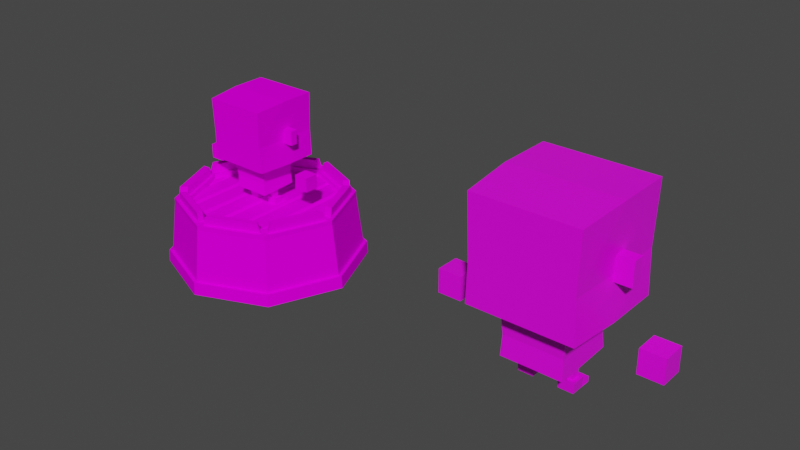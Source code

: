 # Source: Tower.blend  (saved by Blender 2.93.20; exported with 4.5.12 LTS)
import bpy
from mathutils import Matrix  # noqa: F401  (used for matrix-valued properties, if any)

bpy.ops.wm.read_factory_settings(use_empty=True)
scene = bpy.context.scene
scene.name = 'Scene'

# ---- collections
col_collection = bpy.data.collections.new('Collection'); scene.collection.children.link(col_collection)

# ---- images (referenced by path relative to the original .blend; pixels are not part of the script)
import os
ASSET_DIR = os.environ.get("B2B_ASSET_DIR", "")  # directory of the original .blend (textures are referenced by path, not embedded)
HERE = os.path.dirname(os.path.abspath(__file__))  # packed textures are extracted next to this script under _unpacked/

def load_image(name, relpath, width, height, colorspace="sRGB"):
    """Load a texture the original file referenced (path relative to the .blend, or extracted next to this script)."""
    p = next((c for c in (os.path.join(HERE, relpath), os.path.join(ASSET_DIR, relpath)) if relpath and os.path.exists(c)), "")
    if p:
        img = bpy.data.images.load(p, check_existing=True)
        img.name = name
    else:  # same state as the original file: an image datablock whose file is absent (Cycles renders it pink)
        img = bpy.data.images.new(name, width, height)
        img.source = "FILE"
        img.filepath = "//" + (relpath or name)
    img.colorspace_settings.name = colorspace
    return img
img_palette_psd_001 = load_image('Palette.psd.001', 'Palette.psd', 1024, 1024, 'sRGB')
img_palette_psd_002 = load_image('Palette.psd.002', 'Palette.psd', 1024, 1024, 'sRGB')

# ---- materials (node trees are filled in below, after node groups)
mat_palette = bpy.data.materials.new('Palette')
mat_palette.alpha_threshold = 0.0
mat_palette.use_transparent_shadow = False
mat_palette.line_color = (0.0, 0.0, 0.0, 1.0)
mat_palette_001 = bpy.data.materials.new('Palette.001')
mat_palette_001.alpha_threshold = 0.0
mat_palette_001.use_transparent_shadow = False
mat_palette_001.line_color = (0.0, 0.0, 0.0, 1.0)

# ---- material node trees
mat_palette.use_nodes = True; mat_palette.node_tree.nodes.clear()
_N = mat_palette.node_tree.nodes; _L = mat_palette.node_tree.links
n0 = _N.new('ShaderNodeOutputMaterial'); n0.name = 'Material Output'; n0.location = (300, 300)
n1 = _N.new('ShaderNodeBsdfPrincipled'); n1.name = 'Principled BSDF'; n1.location = (10, 300)
n1.distribution = 'GGX'
n1.subsurface_method = 'BURLEY'
n1.inputs[2].default_value = 0.4
n1.inputs[3].default_value = 1.45
n1.inputs[13].default_value = 0.0
n1.inputs[27].default_value = (0.0, 0.0, 0.0, 1.0)
n1.inputs[28].default_value = 1.0
n2 = _N.new('ShaderNodeTexImage'); n2.name = 'Image Texture'; n2.location = (-164, 558)
n2.image = img_palette_psd_001
_L.new(n1.outputs[0], n0.inputs[0])
_L.new(n2.outputs[0], n1.inputs[0])
n0.is_active_output = True
mat_palette_001.use_nodes = True; mat_palette_001.node_tree.nodes.clear()
_N = mat_palette_001.node_tree.nodes; _L = mat_palette_001.node_tree.links
n0 = _N.new('ShaderNodeOutputMaterial'); n0.name = 'Material Output'; n0.location = (300, 300)
n1 = _N.new('ShaderNodeBsdfPrincipled'); n1.name = 'Principled BSDF'; n1.location = (10, 300)
n1.distribution = 'GGX'
n1.subsurface_method = 'BURLEY'
n1.inputs[2].default_value = 0.4
n1.inputs[3].default_value = 1.45
n1.inputs[27].default_value = (0.0, 0.0, 0.0, 1.0)
n1.inputs[28].default_value = 1.0
n2 = _N.new('ShaderNodeTexImage'); n2.name = 'Image Texture'; n2.location = (-164, 558)
n2.image = img_palette_psd_002
_L.new(n1.outputs[0], n0.inputs[0])
_L.new(n2.outputs[0], n1.inputs[0])
n0.is_active_output = True

# ---- world
world_world = bpy.data.worlds.new('World'); scene.world = world_world
world_world.use_nodes = True; world_world.node_tree.nodes.clear()
_N = world_world.node_tree.nodes; _L = world_world.node_tree.links
n0 = _N.new('ShaderNodeOutputWorld'); n0.name = 'World Output'; n0.location = (300, 300)
n1 = _N.new('ShaderNodeBackground'); n1.name = 'Background'; n1.location = (10, 300)
n1.inputs[0].default_value = (0.05088, 0.05088, 0.05088, 1.0)
_L.new(n1.outputs[0], n0.inputs[0])
n0.is_active_output = True
world_world.color = (0.05088, 0.05088, 0.05088)
world_world.use_sun_shadow = False
world_world.sun_shadow_jitter_overblur = 0.0

# ---- meshes
me_cube_007 = bpy.data.meshes.new('Cube.007')
me_cube_007.from_pydata([(0.2108, -0.006291, 0.3557), (0.2108, -0.006291, 0.4296), (0.1369, -0.006291, 0.3557), (0.1369, -0.006291, 0.4296), (0.2108, 0.03086, 0.3557), (0.2108, 0.03086, 0.4296), (0.1369, 0.03086, 0.3557), (0.1369, 0.03086, 0.4296), (0.07564, -0.01354, 0.03638), (0.04804, -0.01354, 0.03638), (0.07564, 0.01406, 0.03638), (0.04804, 0.01406, 0.03638), (0.1702, 0.1702, 0.5734), (0.1702, 0.1702, 0.2425), (0.153, -0.168, 0.378), (0.1637, 0.1715, 0.378), (0.1702, -0.0007878, 0.5734), (0.1586, -0.0007775, 0.3764), (0.08493, -0.0191, 0.001785), (0.08789, -0.02161, 0.03713), (0.03873, -0.0191, 0.001785), (0.03577, -0.02161, 0.03713), (0.08504, 0.05451, 0.000964), (0.08504, 0.05451, 0.01841), (0.03862, 0.05451, 0.000964), (0.03862, 0.05451, 0.01841), (0.03873, 0.02132, 0.001785), (0.03577, 0.02257, 0.03713), (0.08493, 0.02132, 0.001785), (0.08789, 0.02257, 0.03713), (0.04275, 0.02361, 0.02077), (0.0809, 0.02361, 0.02077), (0.3372, -0.04359, 0.156), (0.3372, -0.04359, 0.2299), (0.2633, -0.04359, 0.156), (0.2633, -0.04359, 0.2299), (0.3372, 0.0303, 0.156), (0.3372, 0.0303, 0.2299), (0.2633, 0.0303, 0.156), (0.2633, 0.0303, 0.2299), (0.1591, -0.1702, 0.5602), (0.1591, -0.1662, 0.2461), (0.1702, -0.0007878, 0.2425), (-2.98e-08, 0.1702, 0.5734), (-2.98e-08, 0.1702, 0.2425), (-2.98e-08, 0.1715, 0.378), (2.98e-08, -0.168, 0.378), (0.0, -0.0007879, 0.5734), (2.98e-08, -0.1662, 0.2461), (2.98e-08, -0.1702, 0.5602), (0.09448, 0.1003, 0.08934), (0.09424, -0.09546, 0.08274), (0.09116, 0.09394, 0.147), (0.09095, -0.09301, 0.1473), (0.0, -0.09537, 0.08328), (-2.837e-16, 0.1004, 0.08988), (-7.881e-16, 0.09403, 0.1476), (-6.159e-16, -0.09292, 0.1478), (0.07564, -0.01354, 0.08561), (0.04804, -0.01354, 0.08576), (0.04804, 0.01406, 0.08669), (0.07564, 0.01406, 0.08654), (-1.72e-08, 0.09788, 0.2425), (0.09898, 0.09565, 0.2425), (0.09878, -0.0007879, 0.2425), (1.844e-08, -0.1031, 0.2448), (0.09872, -0.1011, 0.2447), (0.1277, 0.1757, 0.3777), (0.1277, 0.1757, 0.4184), (0.08702, 0.1757, 0.3777), (0.08702, 0.1757, 0.4184), (0.08702, 0.1713, 0.4184), (0.0867, 0.1715, 0.3778), (0.1277, 0.1713, 0.4184), (0.1276, 0.1715, 0.3778), (0.09436, 0.005634, 0.08615), (0.09105, 0.0005752, 0.1472)], [], [(0, 1, 3, 2), (2, 3, 7, 6), (6, 7, 5, 4), (4, 5, 1, 0), (2, 6, 4, 0), (7, 3, 1, 5), (59, 9, 8, 58), (11, 9, 59, 60), (10, 11, 60, 61), (58, 8, 10, 61), (47, 49, 16), (17, 16, 14), (44, 13, 63, 62), (45, 71, 72), (15, 13, 74), (42, 41, 66, 64), (15, 16, 17), (43, 47, 16), (18, 19, 21, 20), (26, 30, 25, 24), (24, 25, 23, 22), (28, 29, 19, 18), (26, 24, 22, 28), (10, 29, 27, 11), (30, 27, 29, 31), (20, 26, 28, 18), (28, 31, 29), (20, 21, 27, 26), (22, 23, 31, 28), (25, 30, 31, 23), (26, 27, 30), (32, 33, 35, 34), (34, 35, 39, 38), (38, 39, 37, 36), (36, 37, 33, 32), (34, 38, 36, 32), (39, 35, 33, 37), (42, 15, 17), (41, 42, 14), (21, 9, 11, 27), (9, 21, 19, 8), (41, 14, 48), (14, 40, 49), (53, 66, 65, 57), (66, 53, 76, 64), (51, 75, 76, 53), (54, 51, 53, 57), (50, 55, 56, 52), (63, 52, 56, 62), (51, 54, 59, 58), (50, 75, 61), (10, 8, 19, 29), (60, 55, 50, 61), (59, 54, 55, 60), (71, 70, 69, 72), (69, 70, 68, 67), (74, 67, 68, 73), (69, 67, 74, 72), (73, 68, 70, 71), (76, 75, 50, 52), (64, 76, 52, 63), (58, 75, 51), (61, 75, 58), (73, 15, 74), (71, 43, 12, 73), (71, 45, 43), (15, 73, 12), (74, 13, 44, 72), (72, 44, 45), (66, 41, 48, 65), (63, 13, 42, 64), (48, 14, 46), (49, 46, 14), (16, 49, 40), (16, 12, 43), (16, 15, 12), (15, 42, 13), (14, 16, 40), (14, 42, 17)])
_uv = me_cube_007.uv_layers.new(name='UVMap')
_uv.uv.foreach_set('vector', [0.02769, 0.8813, 0.02769, 0.8927, 0.02769, 0.8927, 0.02769, 0.8813, 0.02769, 0.8813, 0.02769, 0.8927, 0.02769, 0.8931, 0.02769, 0.8814, 0.02769, 0.8814, 0.02769, 0.8931, 0.02769, 0.8931, 0.02769, 0.8814, 0.02769, 0.8814, 0.02769, 0.8931, 0.02769, 0.8927, 0.02769, 0.8813, 0.02769, 0.8813, 0.02769, 0.8814, 0.02769, 0.8814, 0.02769, 0.8813, 0.02769, 0.8931, 0.02769, 0.8927, 0.02769, 0.8927, 0.02769, 0.8931, 0.01156, 0.8001, 0.01156, 0.8306, 0.01156, 0.8307, 0.01156, 0.8002, 0.01156, 0.8296, 0.01156, 0.8306, 0.01156, 0.8001, 0.01156, 0.7993, 0.01156, 0.8297, 0.01156, 0.8296, 0.01156, 0.7993, 0.01156, 0.7994, 0.01156, 0.8002, 0.01156, 0.8307, 0.01156, 0.8297, 0.01156, 0.7994, 0.02769, 0.915, 0.02769, 0.9093, 0.02769, 0.9151, 0.02769, 0.8845, 0.02769, 0.9151, 0.02769, 0.8842, 0.02769, 0.8619, 0.02769, 0.8618, 0.02769, 0.8628, 0.02769, 0.8629, 0.02769, 0.8856, 0.02769, 0.8927, 0.02769, 0.8855, 0.02769, 0.8856, 0.02769, 0.8618, 0.02769, 0.8856, 0.02769, 0.8639, 0.02769, 0.8659, 0.02769, 0.8652, 0.02769, 0.8639, 0.02769, 0.8856, 0.02769, 0.9151, 0.02769, 0.8845, 0.02769, 0.9198, 0.02769, 0.915, 0.02769, 0.9151, 0.05038, 0.839, 0.05038, 0.9263, 0.05038, 0.9264, 0.05038, 0.8402, 0.05038, 0.8516, 0.05038, 0.8924, 0.05038, 0.8913, 0.05038, 0.8575, 0.05038, 0.8575, 0.05038, 0.8913, 0.05038, 0.8909, 0.05038, 0.8567, 0.05038, 0.8507, 0.05038, 0.9271, 0.05038, 0.9263, 0.05038, 0.839, 0.05038, 0.8516, 0.05038, 0.8575, 0.05038, 0.8567, 0.05038, 0.8507, 0.05038, 0.9253, 0.05038, 0.9271, 0.05038, 0.9272, 0.05038, 0.9254, 0.05038, 0.8924, 0.05038, 0.9272, 0.05038, 0.9271, 0.05038, 0.892, 0.05038, 0.8402, 0.05038, 0.8516, 0.05038, 0.8507, 0.05038, 0.839, 0.05038, 0.8507, 0.05038, 0.892, 0.05038, 0.9271, 0.05038, 0.8402, 0.05038, 0.9264, 0.05038, 0.9272, 0.05038, 0.8516, 0.05038, 0.8567, 0.05038, 0.8909, 0.05038, 0.892, 0.05038, 0.8507, 0.05038, 0.8913, 0.05038, 0.8924, 0.05038, 0.892, 0.05038, 0.8909, 0.05038, 0.8516, 0.05038, 0.9272, 0.05038, 0.8924, 0.02782, 0.8674, 0.02782, 0.9002, 0.02782, 0.8998, 0.02782, 0.8676, 0.02782, 0.8676, 0.02782, 0.8998, 0.02782, 0.9013, 0.02782, 0.8669, 0.02782, 0.8669, 0.02782, 0.9013, 0.02782, 0.9017, 0.02782, 0.8667, 0.02782, 0.8667, 0.02782, 0.9017, 0.02782, 0.9002, 0.02782, 0.8674, 0.02782, 0.8676, 0.02782, 0.8669, 0.02782, 0.8667, 0.02782, 0.8674, 0.02782, 0.9013, 0.02782, 0.8998, 0.02782, 0.9002, 0.02782, 0.9017, 0.02769, 0.8639, 0.02769, 0.8856, 0.02769, 0.8845, 0.02769, 0.8659, 0.02769, 0.8639, 0.02769, 0.8842, 0.05038, 0.9264, 0.05038, 0.9247, 0.05038, 0.9254, 0.05038, 0.9272, 0.05038, 0.9247, 0.05038, 0.9264, 0.05038, 0.9263, 0.05038, 0.9247, 0.02769, 0.8659, 0.02769, 0.8842, 0.02769, 0.866, 0.02769, 0.8842, 0.02769, 0.9095, 0.02769, 0.9093, 0.05078, 0.8741, 0.05078, 0.8011, 0.05078, 0.8085, 0.05078, 0.8702, 0.05078, 0.8011, 0.05078, 0.8741, 0.05078, 0.8743, 0.05078, 0.8025, 0.05078, 0.9223, 0.05078, 0.9201, 0.05078, 0.8743, 0.05078, 0.8741, 0.05078, 0.9112, 0.05078, 0.9223, 0.05078, 0.8741, 0.05078, 0.8702, 0.05078, 0.918, 0.05078, 0.9074, 0.05078, 0.8705, 0.05078, 0.8745, 0.05078, 0.8023, 0.05078, 0.8745, 0.05078, 0.8705, 0.05078, 0.8096, 0.05078, 0.9223, 0.05078, 0.9112, 0.05078, 0.9147, 0.05078, 0.9181, 0.05078, 0.918, 0.05078, 0.9201, 0.05078, 0.9175, 0.05038, 0.9253, 0.05038, 0.9247, 0.05038, 0.9263, 0.05038, 0.9271, 0.05078, 0.9141, 0.05078, 0.9074, 0.05078, 0.918, 0.05078, 0.9175, 0.05078, 0.9147, 0.05078, 0.9112, 0.05078, 0.9074, 0.05078, 0.9141, 0.625, 0.4461, 0.625, 0.5, 0.375, 0.5, 0.3766, 0.4495, 0.375, 0.5, 0.625, 0.5, 0.625, 0.75, 0.375, 0.75, 0.375, 0.8005, 0.375, 0.75, 0.625, 0.75, 0.625, 0.8039, 0.375, 0.5, 0.375, 0.75, 0.3245, 0.75, 0.3245, 0.5, 0.6789, 0.75, 0.625, 0.75, 0.625, 0.5, 0.6789, 0.5, 0.05078, 0.8743, 0.05078, 0.9201, 0.05078, 0.918, 0.05078, 0.8745, 0.05078, 0.8025, 0.05078, 0.8743, 0.05078, 0.8745, 0.05078, 0.8023, 0.05078, 0.9181, 0.05078, 0.9201, 0.05078, 0.9223, 0.05078, 0.9175, 0.05078, 0.9201, 0.05078, 0.9181, 0.02769, 0.8927, 0.02769, 0.8856, 0.02769, 0.8856, 0.02769, 0.8927, 0.02769, 0.9198, 0.02769, 0.92, 0.02769, 0.8927, 0.02769, 0.8927, 0.02769, 0.8856, 0.02769, 0.9198, 0.02769, 0.8856, 0.02769, 0.8927, 0.02769, 0.92, 0.02769, 0.8856, 0.02769, 0.8618, 0.02769, 0.8619, 0.02769, 0.8855, 0.02769, 0.8855, 0.02769, 0.8619, 0.02769, 0.8856, 0.02769, 0.8652, 0.02769, 0.8659, 0.02769, 0.866, 0.02769, 0.8652, 0.02769, 0.8628, 0.02769, 0.8618, 0.02769, 0.8639, 0.02769, 0.8639, 0.02769, 0.866, 0.02769, 0.8842, 0.02769, 0.8841, 0.02769, 0.9093, 0.02769, 0.8841, 0.02769, 0.8842, 0.02769, 0.9151, 0.02769, 0.9093, 0.02769, 0.9095, 0.02769, 0.9151, 0.02769, 0.92, 0.02769, 0.9198, 0.02769, 0.9151, 0.02769, 0.8856, 0.02769, 0.92, 0.02769, 0.8856, 0.02769, 0.8639, 0.02769, 0.8618, 0.02769, 0.8842, 0.02769, 0.9151, 0.02769, 0.9095, 0.02769, 0.8842, 0.02769, 0.8639, 0.02769, 0.8845])
me_cube_007.materials.append(mat_palette)
me_cube_007.use_remesh_fix_poles = True
me_cube_007.use_remesh_preserve_attributes = False
me_cube_007.update()
me_cube_001 = bpy.data.meshes.new('Cube.001')
me_cube_001.from_pydata([(0.2108, -0.006291, 0.3557), (0.2108, -0.006291, 0.4296), (0.1369, -0.006291, 0.3557), (0.1369, -0.006291, 0.4296), (0.2108, 0.03086, 0.3557), (0.2108, 0.03086, 0.4296), (0.1369, 0.03086, 0.3557), (0.1369, 0.03086, 0.4296), (0.07564, -0.01354, 0.03638), (0.04804, -0.01354, 0.03638), (0.07564, 0.01406, 0.03638), (0.04804, 0.01406, 0.03638), (0.1702, 0.1702, 0.5734), (0.1702, 0.1702, 0.2425), (0.153, -0.168, 0.378), (0.1637, 0.1715, 0.378), (0.1702, -0.0007878, 0.5734), (0.1586, -0.0007775, 0.3764), (0.08493, -0.0191, 0.001785), (0.08789, -0.02161, 0.03713), (0.03873, -0.0191, 0.001785), (0.03577, -0.02161, 0.03713), (0.08504, 0.05451, 0.000964), (0.08504, 0.05451, 0.01841), (0.03862, 0.05451, 0.000964), (0.03862, 0.05451, 0.01841), (0.03873, 0.02132, 0.001785), (0.03577, 0.02257, 0.03713), (0.08493, 0.02132, 0.001785), (0.08789, 0.02257, 0.03713), (0.04275, 0.02361, 0.02077), (0.0809, 0.02361, 0.02077), (0.3372, -0.04359, 0.156), (0.3372, -0.04359, 0.2299), (0.2633, -0.04359, 0.156), (0.2633, -0.04359, 0.2299), (0.3372, 0.0303, 0.156), (0.3372, 0.0303, 0.2299), (0.2633, 0.0303, 0.156), (0.2633, 0.0303, 0.2299), (0.1591, -0.1702, 0.5602), (0.1591, -0.1662, 0.2461), (0.1702, -0.0007878, 0.2425), (-2.98e-08, 0.1702, 0.5734), (-2.98e-08, 0.1702, 0.2425), (-2.98e-08, 0.1715, 0.378), (2.98e-08, -0.168, 0.378), (0.0, -0.0007879, 0.5734), (2.98e-08, -0.1662, 0.2461), (2.98e-08, -0.1702, 0.5602), (0.09448, 0.1003, 0.08934), (0.09424, -0.09546, 0.08274), (0.09116, 0.09394, 0.147), (0.09095, -0.09301, 0.1473), (0.0, -0.09537, 0.08328), (-2.837e-16, 0.1004, 0.08988), (-7.881e-16, 0.09403, 0.1476), (-6.159e-16, -0.09292, 0.1478), (0.07564, -0.01354, 0.08561), (0.04804, -0.01354, 0.08576), (0.04804, 0.01406, 0.08669), (0.07564, 0.01406, 0.08654), (-1.72e-08, 0.09788, 0.2425), (0.09898, 0.09565, 0.2425), (0.09878, -0.0007879, 0.2425), (1.844e-08, -0.1031, 0.2448), (0.09872, -0.1011, 0.2447), (0.1277, 0.1757, 0.3777), (0.1277, 0.1757, 0.4184), (0.08702, 0.1757, 0.3777), (0.08702, 0.1757, 0.4184), (0.08702, 0.1713, 0.4184), (0.0867, 0.1715, 0.3778), (0.1277, 0.1713, 0.4184), (0.1276, 0.1715, 0.3778), (0.09436, 0.005634, 0.08615), (0.09105, 0.0005752, 0.1472)], [], [(0, 1, 3, 2), (2, 3, 7, 6), (6, 7, 5, 4), (4, 5, 1, 0), (2, 6, 4, 0), (7, 3, 1, 5), (59, 9, 8, 58), (11, 9, 59, 60), (10, 11, 60, 61), (58, 8, 10, 61), (47, 49, 16), (17, 16, 14), (44, 13, 63, 62), (45, 71, 72), (15, 13, 74), (42, 41, 66, 64), (15, 16, 17), (43, 47, 16), (18, 19, 21, 20), (26, 30, 25, 24), (24, 25, 23, 22), (28, 29, 19, 18), (26, 24, 22, 28), (10, 29, 27, 11), (30, 27, 29, 31), (20, 26, 28, 18), (28, 31, 29), (20, 21, 27, 26), (22, 23, 31, 28), (25, 30, 31, 23), (26, 27, 30), (32, 33, 35, 34), (34, 35, 39, 38), (38, 39, 37, 36), (36, 37, 33, 32), (34, 38, 36, 32), (39, 35, 33, 37), (42, 15, 17), (41, 42, 14), (21, 9, 11, 27), (9, 21, 19, 8), (41, 14, 48), (14, 40, 49), (53, 66, 65, 57), (66, 53, 76, 64), (51, 75, 76, 53), (54, 51, 53, 57), (50, 55, 56, 52), (63, 52, 56, 62), (51, 54, 59, 58), (50, 75, 61), (10, 8, 19, 29), (60, 55, 50, 61), (59, 54, 55, 60), (71, 70, 69, 72), (69, 70, 68, 67), (74, 67, 68, 73), (69, 67, 74, 72), (73, 68, 70, 71), (76, 75, 50, 52), (64, 76, 52, 63), (58, 75, 51), (61, 75, 58), (73, 15, 74), (71, 43, 12, 73), (71, 45, 43), (15, 73, 12), (74, 13, 44, 72), (72, 44, 45), (66, 41, 48, 65), (63, 13, 42, 64), (48, 14, 46), (49, 46, 14), (16, 49, 40), (16, 12, 43), (16, 15, 12), (15, 42, 13), (14, 16, 40), (14, 42, 17)])
_uv = me_cube_001.uv_layers.new(name='UVMap')
_uv.uv.foreach_set('vector', [0.02769, 0.8813, 0.02769, 0.8927, 0.02769, 0.8927, 0.02769, 0.8813, 0.02769, 0.8813, 0.02769, 0.8927, 0.02769, 0.8931, 0.02769, 0.8814, 0.02769, 0.8814, 0.02769, 0.8931, 0.02769, 0.8931, 0.02769, 0.8814, 0.02769, 0.8814, 0.02769, 0.8931, 0.02769, 0.8927, 0.02769, 0.8813, 0.02769, 0.8813, 0.02769, 0.8814, 0.02769, 0.8814, 0.02769, 0.8813, 0.02769, 0.8931, 0.02769, 0.8927, 0.02769, 0.8927, 0.02769, 0.8931, 0.01156, 0.8001, 0.01156, 0.8306, 0.01156, 0.8307, 0.01156, 0.8002, 0.01156, 0.8296, 0.01156, 0.8306, 0.01156, 0.8001, 0.01156, 0.7993, 0.01156, 0.8297, 0.01156, 0.8296, 0.01156, 0.7993, 0.01156, 0.7994, 0.01156, 0.8002, 0.01156, 0.8307, 0.01156, 0.8297, 0.01156, 0.7994, 0.02769, 0.915, 0.02769, 0.9093, 0.02769, 0.9151, 0.02769, 0.8845, 0.02769, 0.9151, 0.02769, 0.8842, 0.02769, 0.8619, 0.02769, 0.8618, 0.02769, 0.8628, 0.02769, 0.8629, 0.02769, 0.8856, 0.02769, 0.8927, 0.02769, 0.8855, 0.02769, 0.8856, 0.02769, 0.8618, 0.02769, 0.8856, 0.02769, 0.8639, 0.02769, 0.8659, 0.02769, 0.8652, 0.02769, 0.8639, 0.02769, 0.8856, 0.02769, 0.9151, 0.02769, 0.8845, 0.02769, 0.9198, 0.02769, 0.915, 0.02769, 0.9151, 0.05038, 0.839, 0.05038, 0.9263, 0.05038, 0.9264, 0.05038, 0.8402, 0.05038, 0.8516, 0.05038, 0.8924, 0.05038, 0.8913, 0.05038, 0.8575, 0.05038, 0.8575, 0.05038, 0.8913, 0.05038, 0.8909, 0.05038, 0.8567, 0.05038, 0.8507, 0.05038, 0.9271, 0.05038, 0.9263, 0.05038, 0.839, 0.05038, 0.8516, 0.05038, 0.8575, 0.05038, 0.8567, 0.05038, 0.8507, 0.05038, 0.9253, 0.05038, 0.9271, 0.05038, 0.9272, 0.05038, 0.9254, 0.05038, 0.8924, 0.05038, 0.9272, 0.05038, 0.9271, 0.05038, 0.892, 0.05038, 0.8402, 0.05038, 0.8516, 0.05038, 0.8507, 0.05038, 0.839, 0.05038, 0.8507, 0.05038, 0.892, 0.05038, 0.9271, 0.05038, 0.8402, 0.05038, 0.9264, 0.05038, 0.9272, 0.05038, 0.8516, 0.05038, 0.8567, 0.05038, 0.8909, 0.05038, 0.892, 0.05038, 0.8507, 0.05038, 0.8913, 0.05038, 0.8924, 0.05038, 0.892, 0.05038, 0.8909, 0.05038, 0.8516, 0.05038, 0.9272, 0.05038, 0.8924, 0.02782, 0.8674, 0.02782, 0.9002, 0.02782, 0.8998, 0.02782, 0.8676, 0.02782, 0.8676, 0.02782, 0.8998, 0.02782, 0.9013, 0.02782, 0.8669, 0.02782, 0.8669, 0.02782, 0.9013, 0.02782, 0.9017, 0.02782, 0.8667, 0.02782, 0.8667, 0.02782, 0.9017, 0.02782, 0.9002, 0.02782, 0.8674, 0.02782, 0.8676, 0.02782, 0.8669, 0.02782, 0.8667, 0.02782, 0.8674, 0.02782, 0.9013, 0.02782, 0.8998, 0.02782, 0.9002, 0.02782, 0.9017, 0.02769, 0.8639, 0.02769, 0.8856, 0.02769, 0.8845, 0.02769, 0.8659, 0.02769, 0.8639, 0.02769, 0.8842, 0.05038, 0.9264, 0.05038, 0.9247, 0.05038, 0.9254, 0.05038, 0.9272, 0.05038, 0.9247, 0.05038, 0.9264, 0.05038, 0.9263, 0.05038, 0.9247, 0.02769, 0.8659, 0.02769, 0.8842, 0.02769, 0.866, 0.02769, 0.8842, 0.02769, 0.9095, 0.02769, 0.9093, 0.05078, 0.8741, 0.05078, 0.8011, 0.05078, 0.8085, 0.05078, 0.8702, 0.05078, 0.8011, 0.05078, 0.8741, 0.05078, 0.8743, 0.05078, 0.8025, 0.05078, 0.9223, 0.05078, 0.9201, 0.05078, 0.8743, 0.05078, 0.8741, 0.05078, 0.9112, 0.05078, 0.9223, 0.05078, 0.8741, 0.05078, 0.8702, 0.05078, 0.918, 0.05078, 0.9074, 0.05078, 0.8705, 0.05078, 0.8745, 0.05078, 0.8023, 0.05078, 0.8745, 0.05078, 0.8705, 0.05078, 0.8096, 0.05078, 0.9223, 0.05078, 0.9112, 0.05078, 0.9147, 0.05078, 0.9181, 0.05078, 0.918, 0.05078, 0.9201, 0.05078, 0.9175, 0.05038, 0.9253, 0.05038, 0.9247, 0.05038, 0.9263, 0.05038, 0.9271, 0.05078, 0.9141, 0.05078, 0.9074, 0.05078, 0.918, 0.05078, 0.9175, 0.05078, 0.9147, 0.05078, 0.9112, 0.05078, 0.9074, 0.05078, 0.9141, 0.625, 0.4461, 0.625, 0.5, 0.375, 0.5, 0.3766, 0.4495, 0.375, 0.5, 0.625, 0.5, 0.625, 0.75, 0.375, 0.75, 0.375, 0.8005, 0.375, 0.75, 0.625, 0.75, 0.625, 0.8039, 0.375, 0.5, 0.375, 0.75, 0.3245, 0.75, 0.3245, 0.5, 0.6789, 0.75, 0.625, 0.75, 0.625, 0.5, 0.6789, 0.5, 0.05078, 0.8743, 0.05078, 0.9201, 0.05078, 0.918, 0.05078, 0.8745, 0.05078, 0.8025, 0.05078, 0.8743, 0.05078, 0.8745, 0.05078, 0.8023, 0.05078, 0.9181, 0.05078, 0.9201, 0.05078, 0.9223, 0.05078, 0.9175, 0.05078, 0.9201, 0.05078, 0.9181, 0.02769, 0.8927, 0.02769, 0.8856, 0.02769, 0.8856, 0.02769, 0.8927, 0.02769, 0.9198, 0.02769, 0.92, 0.02769, 0.8927, 0.02769, 0.8927, 0.02769, 0.8856, 0.02769, 0.9198, 0.02769, 0.8856, 0.02769, 0.8927, 0.02769, 0.92, 0.02769, 0.8856, 0.02769, 0.8618, 0.02769, 0.8619, 0.02769, 0.8855, 0.02769, 0.8855, 0.02769, 0.8619, 0.02769, 0.8856, 0.02769, 0.8652, 0.02769, 0.8659, 0.02769, 0.866, 0.02769, 0.8652, 0.02769, 0.8628, 0.02769, 0.8618, 0.02769, 0.8639, 0.02769, 0.8639, 0.02769, 0.866, 0.02769, 0.8842, 0.02769, 0.8841, 0.02769, 0.9093, 0.02769, 0.8841, 0.02769, 0.8842, 0.02769, 0.9151, 0.02769, 0.9093, 0.02769, 0.9095, 0.02769, 0.9151, 0.02769, 0.92, 0.02769, 0.9198, 0.02769, 0.9151, 0.02769, 0.8856, 0.02769, 0.92, 0.02769, 0.8856, 0.02769, 0.8639, 0.02769, 0.8618, 0.02769, 0.8842, 0.02769, 0.9151, 0.02769, 0.9095, 0.02769, 0.8842, 0.02769, 0.8639, 0.02769, 0.8845])
me_cube_001.materials.append(mat_palette_001)
me_cube_001.use_remesh_fix_poles = True
me_cube_001.use_remesh_preserve_attributes = False
me_cube_001.update()
me_cylinder = bpy.data.meshes.new('Cylinder')
me_cylinder.from_pydata([(0.0, 0.3, 0.0), (-4.359e-10, 0.2329, 0.1953), (0.2121, 0.2121, 0.0), (0.1641, 0.1649, 0.2024), (0.3, -1.311e-08, 0.0), (0.2321, -1.095e-08, 0.2024), (0.1956, 0.1956, 0.2024), (-2.312e-10, 0.2766, 0.2024), (0.2766, -1.238e-08, 0.2024), (0.1761, 0.1918, 0.2167), (-2.312e-10, 0.2766, 0.2167), (0.2766, -1.238e-08, 0.2167), (0.1616, 0.1778, 0.2167), (-4.359e-10, 0.2329, 0.2167), (0.2321, -1.095e-08, 0.2167), (-1.217e-08, -5.96e-08, 0.1953), (0.1923, 0.1796, 0.2167), (0.1749, 0.1627, 0.2167), (0.01093, 0.2602, 0.2167), (0.01093, 0.2402, 0.2167), (0.1956, 0.1956, 0.2167), (0.2629, 0.009149, 0.2167), (0.1641, 0.1649, 0.2167), (0.2382, 0.009149, 0.2167), (0.2347, 0.01755, 0.2451), (0.259, 0.01851, 0.2451), (0.1962, 0.1703, 0.2451), (0.1784, 0.1543, 0.2451), (0.01861, 0.2571, 0.2451), (0.01795, 0.2373, 0.2451), (0.1684, 0.195, 0.2451), (0.1546, 0.1807, 0.2451), (-2.312e-10, 0.2972, 0.03862), (0.2101, 0.2101, 0.03862), (0.2972, -1.302e-08, 0.03862), (0.0, 0.3093, 0.001237), (0.2197, 0.2197, 0.001237), (0.2177, 0.2177, 0.03985), (0.3111, 0.0, 0.001237), (0.3082, 0.0, 0.03985), (-2.312e-10, 0.3064, 0.03985), (0.1438, -2.897e-08, 0.1949), (0.1439, 0.1733, 0.1949), (0.1347, -3.155e-08, 0.2024), (0.1348, 0.1765, 0.2024), (0.1517, 0.1694, 0.2024), (0.1523, -2.687e-08, 0.2024), (0.06123, -4.696e-08, 0.2024), (0.06347, 0.2066, 0.2024), (0.07147, 0.2033, 0.1971), (0.0702, -4.508e-08, 0.1971), (0.0799, -4.305e-08, 0.2024), (0.08167, 0.1991, 0.2024), (0.008759, -5.777e-08, 0.2024), (0.009236, 0.2291, 0.2024), (0.2036, 0.06446, 0.2024), (0.2034, -1.61e-08, 0.2024), (0.2115, 0.05125, 0.1974), (0.2109, -1.46e-08, 0.1974), (0.2171, -1.346e-08, 0.2024), (0.2161, 0.03311, 0.2024)], [], [(32, 7, 6, 33), (33, 6, 8, 34), (3, 45, 46, 56, 55), (3, 55, 57, 60, 5, 14, 22), (1, 54, 48, 49, 52, 44, 42, 45, 3, 22, 13), (6, 7, 10, 20), (19, 12, 31, 29), (21, 16, 26, 25), (8, 6, 20, 11), (18, 9, 20, 10), (12, 19, 13, 22), (19, 18, 10, 13), (9, 12, 22, 20), (16, 21, 11, 20), (17, 16, 20, 22), (21, 23, 14, 11), (23, 17, 22, 14), (27, 24, 25, 26), (17, 23, 24, 27), (16, 17, 27, 26), (23, 21, 25, 24), (29, 31, 30, 28), (9, 18, 28, 30), (18, 19, 29, 28), (12, 9, 30, 31), (36, 37, 39, 38), (35, 40, 37, 36), (33, 34, 39, 37), (4, 2, 36, 38), (2, 0, 35, 36), (32, 33, 37, 40), (41, 42, 44, 43), (43, 44, 52, 51), (46, 45, 42, 41), (47, 48, 54, 53), (50, 49, 48, 47), (51, 52, 49, 50), (53, 54, 1, 15), (55, 56, 58, 57), (57, 58, 59, 60), (60, 59, 5)])
_uv = me_cylinder.uv_layers.new(name='UVMap')
_uv.uv.foreach_set('vector', [0.08292, 0.81, 0.08292, 0.8761, 0.08159, 0.8761, 0.08149, 0.81, 0.08149, 0.81, 0.08159, 0.8761, 0.08104, 0.8761, 0.0809, 0.81, 0.07387, 0.8328, 0.07387, 0.8318, 0.07387, 0.8715, 0.07387, 0.8715, 0.07387, 0.8564, 0.07387, 0.8328, 0.07387, 0.8564, 0.07387, 0.8595, 0.07387, 0.8637, 0.07387, 0.8715, 0.07387, 0.8715, 0.07387, 0.8328, 0.07387, 0.8169, 0.07387, 0.8178, 0.07387, 0.823, 0.07387, 0.8238, 0.07387, 0.8248, 0.07387, 0.8301, 0.07387, 0.8309, 0.07387, 0.8318, 0.07387, 0.8328, 0.07387, 0.8328, 0.07387, 0.8169, 0.08159, 0.8761, 0.08292, 0.8761, 0.08292, 0.8819, 0.08159, 0.8819, 0.0835, 0.8664, 0.08193, 0.8664, 0.08201, 0.9031, 0.08343, 0.9031, 0.08052, 0.8673, 0.08169, 0.8663, 0.08161, 0.9034, 0.08057, 0.8976, 0.08104, 0.8761, 0.08159, 0.8761, 0.08159, 0.8819, 0.08104, 0.8819, 0.08176, 0.8226, 0.08176, 0.8269, 0.08176, 0.8272, 0.08176, 0.8222, 0.08176, 0.8267, 0.08176, 0.8228, 0.08176, 0.8226, 0.08176, 0.8268, 0.08176, 0.8228, 0.08176, 0.8226, 0.08176, 0.8222, 0.08176, 0.8226, 0.08176, 0.8269, 0.08176, 0.8267, 0.08176, 0.8268, 0.08176, 0.8272, 0.08176, 0.8273, 0.08176, 0.8303, 0.08176, 0.8307, 0.08176, 0.8272, 0.08176, 0.8271, 0.08176, 0.8273, 0.08176, 0.8272, 0.08176, 0.8268, 0.08176, 0.8303, 0.08176, 0.8298, 0.08176, 0.8297, 0.08176, 0.8307, 0.08176, 0.8298, 0.08176, 0.8271, 0.08176, 0.8268, 0.08176, 0.8297, 0.08205, 0.8459, 0.08205, 0.8363, 0.08205, 0.8332, 0.08205, 0.8438, 0.08175, 0.8665, 0.0807, 0.8673, 0.08075, 0.8972, 0.08168, 0.9022, 0.08169, 0.8663, 0.08175, 0.8665, 0.08168, 0.9022, 0.08161, 0.9034, 0.0807, 0.8673, 0.08052, 0.8673, 0.08057, 0.8976, 0.08075, 0.8972, 0.08205, 0.8691, 0.08205, 0.8495, 0.08205, 0.8478, 0.08205, 0.8694, 0.08189, 0.8662, 0.08367, 0.8662, 0.08359, 0.9043, 0.08197, 0.9042, 0.08367, 0.8662, 0.0835, 0.8664, 0.08343, 0.9031, 0.08359, 0.9043, 0.08193, 0.8664, 0.08189, 0.8662, 0.08197, 0.9042, 0.08201, 0.9031, 0.07386, 0.8158, 0.07386, 0.8709, 0.07386, 0.8891, 0.07386, 0.8402, 0.07386, 0.8035, 0.07386, 0.8619, 0.07386, 0.8709, 0.07386, 0.8158, 0.07386, 0.8699, 0.07386, 0.8875, 0.07386, 0.8891, 0.07386, 0.8709, 0.07386, 0.8386, 0.07386, 0.8149, 0.07386, 0.8158, 0.07386, 0.8402, 0.07386, 0.8149, 0.07386, 0.8029, 0.07386, 0.8035, 0.07386, 0.8158, 0.07386, 0.861, 0.07386, 0.8699, 0.07386, 0.8709, 0.07386, 0.8619, 0.07387, 0.8458, 0.07387, 0.8142, 0.07387, 0.8136, 0.07387, 0.8458, 0.07511, 0.8676, 0.07511, 0.8389, 0.07511, 0.8352, 0.07511, 0.8676, 0.07387, 0.8458, 0.07387, 0.8149, 0.07387, 0.8142, 0.07387, 0.8458, 0.07387, 0.8715, 0.07387, 0.823, 0.07387, 0.8178, 0.07387, 0.8715, 0.07387, 0.8458, 0.07387, 0.8087, 0.07387, 0.8081, 0.07387, 0.8458, 0.07387, 0.8458, 0.07387, 0.8095, 0.07387, 0.8087, 0.07387, 0.8458, 0.07387, 0.8458, 0.07387, 0.804, 0.07387, 0.8033, 0.07387, 0.8458, 0.07387, 0.8341, 0.07387, 0.8458, 0.07387, 0.8458, 0.07387, 0.8365, 0.07387, 0.8365, 0.07387, 0.8458, 0.07387, 0.8458, 0.07387, 0.8398, 0.07511, 0.8825, 0.07511, 0.8879, 0.07511, 0.8879])
me_cylinder.materials.append(mat_palette)
me_cylinder.use_remesh_fix_poles = True
me_cylinder.use_remesh_preserve_attributes = False
me_cylinder.update()

# ---- objects
ob_humanoid = bpy.data.objects.new('Humanoid', me_cube_007)
ob_humanoid_001 = bpy.data.objects.new('Humanoid.001', me_cube_001)
ob_tower = bpy.data.objects.new('Tower', me_cylinder)

# ---- transforms, parenting, visibility, modifiers, constraints
ob_humanoid.location = (0.0, 0.0, 0.1999)
ob_humanoid.scale = (0.6, 0.6, 0.6)
_vg = ob_humanoid.vertex_groups.new(name='Root')
_vg = ob_humanoid.vertex_groups.new(name='HIp')
_vg = ob_humanoid.vertex_groups.new(name='Chest')
_vg = ob_humanoid.vertex_groups.new(name='Head')
_vg = ob_humanoid.vertex_groups.new(name='hand_l')
_vg = ob_humanoid.vertex_groups.new(name='hand_r')
_vg = ob_humanoid.vertex_groups.new(name='leg_l')
_vg = ob_humanoid.vertex_groups.new(name='foot_l')
_vg = ob_humanoid.vertex_groups.new(name='leg_r')
_vg = ob_humanoid.vertex_groups.new(name='foot_r')
_vg = ob_humanoid.vertex_groups.new(name='Ponytail')
_m = ob_humanoid.modifiers.new('Mirror', 'MIRROR')
ob_humanoid_001.location = (1.044, 0.0, 0.0)
_vg = ob_humanoid_001.vertex_groups.new(name='Root')
_vg = ob_humanoid_001.vertex_groups.new(name='HIp')
for _i, _w in zip([21, 41, 42, 44, 48, 50, 51, 52, 53, 54, 55, 56, 57, 58, 62, 64, 65, 66, 75, 76], [0.000545, 0.0526, 0.01579, 0.01643, 0.06991, 0.5681, 0.2951, 0.3333, 0.3836, 0.5192, 0.2564, 0.3752, 0.4504, 0.02335, 0.07874, 0.07842, 0.1236, 0.1046, 0.4361, 0.3584]): _vg.add([_i], _w, 'REPLACE')
_vg = ob_humanoid_001.vertex_groups.new(name='Chest')
for _i, _w in zip([13, 15, 17, 41, 42, 44, 45, 48, 51, 52, 53, 54, 56, 57, 58, 62, 63, 64, 65, 66, 67, 68, 69, 70, 71, 72, 73, 74, 75, 76], [0.298, 0.08894, 0.003537, 0.06182, 0.09185, 0.3363, 0.1206, 0.06776, 0.1859, 0.09225, 0.3659, 0.1507, 0.09618, 0.3884, 0.003105, 0.342, 0.2963, 0.1623, 0.1166, 0.1219, 0.09941, 0.07717, 0.1064, 0.08504, 0.08424, 0.1079, 0.07537, 0.1003, 0.08992, 0.2289]): _vg.add([_i], _w, 'REPLACE')
_vg = ob_humanoid_001.vertex_groups.new(name='Head')
for _i, _w in zip([0, 1, 2, 3, 4, 5, 6, 7, 12, 13, 14, 15, 16, 17, 40, 41, 42, 43, 44, 45, 46, 47, 48, 50, 51, 52, 53, 55, 56, 57, 62, 63, 64, 65, 66, 67, 68, 69, 70, 71, 72, 73, 74, 75, 76], [1.0, 1.0, 1.0, 1.0, 1.0, 1.0, 1.0, 1.0, 0.9404, 0.6363, 0.7954, 0.8783, 0.8836, 0.9242, 0.3019, 0.8018, 0.8291, 0.964, 0.5766, 0.8442, 0.7241, 0.9859, 0.7693, 0.06067, 0.03896, 0.1466, 0.1149, 0.07904, 0.1555, 0.09093, 0.474, 0.5416, 0.6826, 0.6972, 0.7008, 0.8683, 0.8937, 0.8609, 0.8861, 0.8871, 0.8593, 0.8956, 0.8672, 0.05017, 0.1308]): _vg.add([_i], _w, 'REPLACE')
_vg = ob_humanoid_001.vertex_groups.new(name='hand_l')
_vg = ob_humanoid_001.vertex_groups.new(name='hand_r')
_vg.add([32, 33, 34, 35, 36, 37, 38, 39], 1.0, 'REPLACE')
_vg = ob_humanoid_001.vertex_groups.new(name='leg_l')
for _i, _w in zip([50], [0.0]): _vg.add([_i], _w, 'REPLACE')
_vg = ob_humanoid_001.vertex_groups.new(name='foot_l')
_vg = ob_humanoid_001.vertex_groups.new(name='leg_r')
for _i, _w in zip([8, 9, 10, 11, 13, 18, 19, 20, 21, 23, 25, 26, 27, 28, 29, 30, 31, 42, 44, 50, 51, 52, 53, 54, 55, 56, 57, 58, 59, 60, 61, 62, 63, 64, 65, 66, 75], [0.8228, 0.7907, 0.8179, 0.7658, 0.05565, 0.4643, 0.5166, 0.4605, 0.505, 0.006551, 0.005204, 0.06468, 0.3843, 0.05997, 0.5369, 0.1334, 0.144, 0.01341, 0.05179, 0.097, 0.1667, 0.0, 0.0, 0.3043, 0.646, 0.2251, 0.06551, 0.9196, 0.9656, 0.9682, 0.9458, 0.106, 0.0, 0.06958, 0.003893, 0.03517, 0.1307]): _vg.add([_i], _w, 'REPLACE')
_vg = ob_humanoid_001.vertex_groups.new(name='foot_r')
for _i, _w in zip([8, 9, 10, 11, 18, 19, 20, 21, 22, 23, 24, 25, 26, 27, 28, 29, 30, 31], [0.1732, 0.2066, 0.1789, 0.2319, 0.5355, 0.4812, 0.5393, 0.4935, 0.9831, 0.9716, 0.9804, 0.9723, 0.9352, 0.6146, 0.9399, 0.461, 0.8662, 0.8555]): _vg.add([_i], _w, 'REPLACE')
_vg = ob_humanoid_001.vertex_groups.new(name='Ponytail')
for _i, _w in zip([12, 14, 16, 17, 40, 41, 46, 48, 49, 65, 66], [0.009751, 0.1614, 0.1059, 0.01834, 0.689, 0.06334, 0.2284, 0.07648, 0.999, 0.02081, 0.009736]): _vg.add([_i], _w, 'REPLACE')
_m = ob_humanoid_001.modifiers.new('Mirror', 'MIRROR')
_m = ob_humanoid_001.modifiers.new('Armature', 'ARMATURE')
ob_tower.location = (0.0, 0.0, 0.0)
_m = ob_tower.modifiers.new('Mirror', 'MIRROR')
_m.use_axis = (True, True, False)

# ---- collection membership
col_collection.objects.link(ob_humanoid)
col_collection.objects.link(ob_humanoid_001)
col_collection.objects.link(ob_tower)

# ---- scene / render settings (as saved in the file)
scene.frame_start = 1; scene.frame_end = 250; scene.frame_set(1)
scene.render.engine = 'BLENDER_EEVEE_NEXT'
scene.cycles.use_denoising = False
scene.cycles.samples = 128
scene.cycles.sampling_pattern = 'TABULATED_SOBOL'
scene.cycles.use_adaptive_sampling = False
scene.cycles.use_light_tree = False
scene.view_settings.view_transform = 'Filmic'
bpy.context.view_layer.update()

# ---- added for rendering (the .blend has no active camera and no usable light): camera, sun
cam_auto = bpy.data.cameras.new('AutoCamera')
cam_auto.lens = 50.0
cam_auto.sensor_width = 36.0
cam_auto.clip_end = 1000.0
ob_auto_camera = bpy.data.objects.new('AutoCamera', cam_auto)
scene.collection.objects.link(ob_auto_camera)
ob_auto_camera.location = (2.28489, -2.09961, 1.68645)
ob_auto_camera.rotation_euler = (1.09748, -7.21219e-08, 0.694738)
scene.camera = ob_auto_camera
light_auto_sun = bpy.data.lights.new('AutoSun', 'SUN')
light_auto_sun.energy = 3.0
light_auto_sun.angle = 0.0523599
ob_auto_sun = bpy.data.objects.new('AutoSun', light_auto_sun)
scene.collection.objects.link(ob_auto_sun)
ob_auto_sun.rotation_euler = (0.872665, 0.174533, 0.523599)
bpy.context.view_layer.update()
